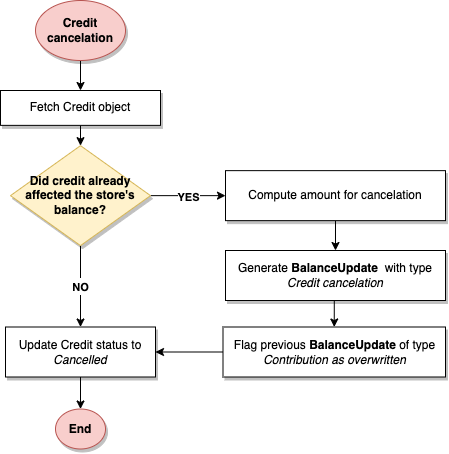

The diagram above was exported from draw.io. Its source (the exported page's mxGraphModel, read from the mxfile embedded in the PNG):
<mxGraphModel dx="2096" dy="577" grid="1" gridSize="10" guides="1" tooltips="1" connect="1" arrows="1" fold="1" page="1" pageScale="1" pageWidth="1169" pageHeight="826" background="none" math="0" shadow="0">
  <root>
    <mxCell id="0" />
    <mxCell id="1" parent="0" />
    <mxCell id="2" style="edgeStyle=orthogonalEdgeStyle;rounded=0;orthogonalLoop=1;jettySize=auto;html=1;exitX=0.5;exitY=1;exitDx=0;exitDy=0;" edge="1" source="3" target="19" parent="1">
      <mxGeometry relative="1" as="geometry" />
    </mxCell>
    <mxCell id="3" value="&lt;b&gt;Credit cancelation&lt;/b&gt;" style="ellipse;whiteSpace=wrap;html=1;fillColor=#f8cecc;strokeColor=#b85450;sketch=0;shadow=1;" vertex="1" parent="1">
      <mxGeometry x="130" y="1680" width="90" height="60" as="geometry" />
    </mxCell>
    <mxCell id="4" style="edgeStyle=orthogonalEdgeStyle;rounded=0;orthogonalLoop=1;jettySize=auto;html=1;exitX=1;exitY=0.5;exitDx=0;exitDy=0;entryX=0;entryY=0.5;entryDx=0;entryDy=0;" edge="1" source="8" target="10" parent="1">
      <mxGeometry relative="1" as="geometry" />
    </mxCell>
    <mxCell id="5" value="&lt;b&gt;YES&lt;/b&gt;" style="edgeLabel;html=1;align=center;verticalAlign=middle;resizable=0;points=[];" vertex="1" connectable="0" parent="4">
      <mxGeometry x="0.0151" y="-2" relative="1" as="geometry">
        <mxPoint as="offset" />
      </mxGeometry>
    </mxCell>
    <mxCell id="6" style="edgeStyle=orthogonalEdgeStyle;rounded=0;orthogonalLoop=1;jettySize=auto;html=1;exitX=0.5;exitY=1;exitDx=0;exitDy=0;fontSize=14;endArrow=classic;endFill=1;strokeColor=#000000;strokeWidth=1;" edge="1" source="8" target="14" parent="1">
      <mxGeometry relative="1" as="geometry" />
    </mxCell>
    <mxCell id="7" value="&lt;font style=&quot;font-size: 11px&quot;&gt;&lt;b&gt;NO&lt;/b&gt;&lt;/font&gt;" style="edgeLabel;html=1;align=center;verticalAlign=middle;resizable=0;points=[];fontSize=14;" vertex="1" connectable="0" parent="6">
      <mxGeometry x="0.0009" relative="1" as="geometry">
        <mxPoint as="offset" />
      </mxGeometry>
    </mxCell>
    <mxCell id="8" value="&lt;b&gt;Did credit already affected the store's balance?&lt;/b&gt;" style="rhombus;whiteSpace=wrap;html=1;shadow=1;sketch=0;fillColor=#fff2cc;strokeColor=#d6b656;" vertex="1" parent="1">
      <mxGeometry x="105" y="1825.1399999999999" width="140" height="100" as="geometry" />
    </mxCell>
    <mxCell id="9" style="edgeStyle=orthogonalEdgeStyle;rounded=0;orthogonalLoop=1;jettySize=auto;html=1;exitX=0.5;exitY=1;exitDx=0;exitDy=0;" edge="1" source="10" target="12" parent="1">
      <mxGeometry relative="1" as="geometry" />
    </mxCell>
    <mxCell id="10" value="Compute amount for cancelation" style="rounded=0;whiteSpace=wrap;html=1;sketch=0;shadow=1;" vertex="1" parent="1">
      <mxGeometry x="320" y="1850.14" width="220" height="50" as="geometry" />
    </mxCell>
    <mxCell id="11" style="edgeStyle=orthogonalEdgeStyle;rounded=0;orthogonalLoop=1;jettySize=auto;html=1;exitX=0.5;exitY=1;exitDx=0;exitDy=0;entryX=0.5;entryY=0;entryDx=0;entryDy=0;fontSize=14;endArrow=classic;endFill=1;strokeColor=#000000;strokeWidth=1;" edge="1" source="12" target="17" parent="1">
      <mxGeometry relative="1" as="geometry" />
    </mxCell>
    <mxCell id="12" value="Generate &lt;b&gt;BalanceUpdate&amp;nbsp;&lt;/b&gt;&amp;nbsp;with type &lt;i&gt;Credit cancelation&lt;/i&gt;" style="rounded=0;whiteSpace=wrap;html=1;sketch=0;shadow=1;" vertex="1" parent="1">
      <mxGeometry x="320" y="1930" width="220" height="50" as="geometry" />
    </mxCell>
    <mxCell id="13" style="edgeStyle=orthogonalEdgeStyle;rounded=0;orthogonalLoop=1;jettySize=auto;html=1;exitX=0.5;exitY=1;exitDx=0;exitDy=0;" edge="1" source="14" target="15" parent="1">
      <mxGeometry relative="1" as="geometry" />
    </mxCell>
    <mxCell id="14" value="Update Credit status to &lt;i&gt;Cancelled&lt;/i&gt;" style="rounded=0;whiteSpace=wrap;html=1;sketch=0;shadow=1;" vertex="1" parent="1">
      <mxGeometry x="100" y="2006.5" width="150" height="50" as="geometry" />
    </mxCell>
    <mxCell id="15" value="&lt;b&gt;End&lt;/b&gt;" style="ellipse;whiteSpace=wrap;html=1;rounded=1;shadow=1;sketch=0;fillColor=#f8cecc;strokeColor=#b85450;" vertex="1" parent="1">
      <mxGeometry x="150" y="2088.5" width="50" height="40" as="geometry" />
    </mxCell>
    <mxCell id="16" style="edgeStyle=orthogonalEdgeStyle;rounded=0;orthogonalLoop=1;jettySize=auto;html=1;exitX=0;exitY=0.5;exitDx=0;exitDy=0;" edge="1" source="17" target="14" parent="1">
      <mxGeometry relative="1" as="geometry" />
    </mxCell>
    <mxCell id="17" value="Flag previous&amp;nbsp;&lt;b&gt;BalanceUpdate &lt;/b&gt;of type &lt;i&gt;Contribution as overwritten&lt;/i&gt;" style="rounded=0;whiteSpace=wrap;html=1;sketch=0;shadow=1;" vertex="1" parent="1">
      <mxGeometry x="317.5" y="2006.5" width="222.5" height="50" as="geometry" />
    </mxCell>
    <mxCell id="18" style="edgeStyle=orthogonalEdgeStyle;rounded=0;orthogonalLoop=1;jettySize=auto;html=1;exitX=0.5;exitY=1;exitDx=0;exitDy=0;entryX=0.5;entryY=0;entryDx=0;entryDy=0;" edge="1" source="19" target="8" parent="1">
      <mxGeometry relative="1" as="geometry" />
    </mxCell>
    <mxCell id="19" value="Fetch Credit object" style="rounded=0;whiteSpace=wrap;html=1;sketch=0;shadow=1;" vertex="1" parent="1">
      <mxGeometry x="95" y="1770" width="160" height="34.86" as="geometry" />
    </mxCell>
  </root>
</mxGraphModel>